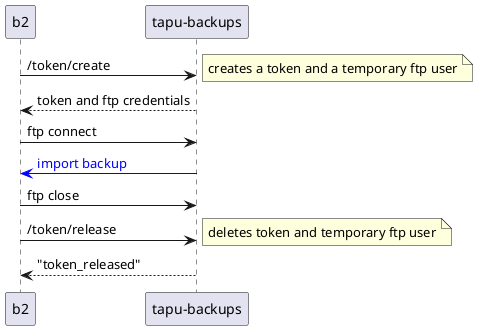

The diagram above was rendered by PlantUML. Its source (embedded in the PNG):
@startuml backup-import

b2 -> "tapu-backups": /token/create
note right: creates a token and a temporary ftp user

"tapu-backups" --> b2: token and ftp credentials

b2 -> "tapu-backups": ftp connect

"tapu-backups" -[#blue]> b2: <font color="blue">import backup</font>

b2 -> "tapu-backups": ftp close

b2 -> "tapu-backups": /token/release
note right: deletes token and temporary ftp user

"tapu-backups" --> b2: "token_released"

@enduml